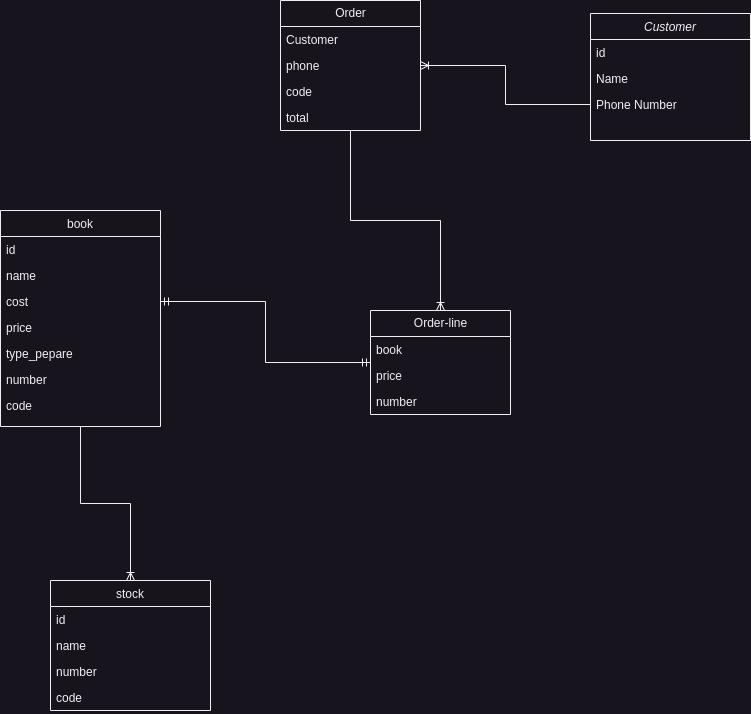

The diagram above was exported from draw.io. Its source (the exported page's mxGraphModel, read from the mxfile embedded in the PNG):
<mxGraphModel dx="1434" dy="843" grid="1" gridSize="10" guides="1" tooltips="1" connect="1" arrows="1" fold="1" page="1" pageScale="1" pageWidth="850" pageHeight="1100" math="0" shadow="0">
  <root>
    <mxCell id="0" />
    <mxCell id="1" parent="0" />
    <mxCell id="ydt_hiELgAYXaW50BLeo-1" value="Order" style="swimlane;fontStyle=0;childLayout=stackLayout;horizontal=1;startSize=26;fillColor=none;horizontalStack=0;resizeParent=1;resizeParentMax=0;resizeLast=0;collapsible=1;marginBottom=0;html=1;" vertex="1" parent="1">
      <mxGeometry x="310" y="30" width="140" height="130" as="geometry">
        <mxRectangle x="340" y="50" width="70" height="30" as="alternateBounds" />
      </mxGeometry>
    </mxCell>
    <mxCell id="ydt_hiELgAYXaW50BLeo-2" value="Customer" style="text;strokeColor=none;fillColor=none;align=left;verticalAlign=top;spacingLeft=4;spacingRight=4;overflow=hidden;rotatable=0;points=[[0,0.5],[1,0.5]];portConstraint=eastwest;whiteSpace=wrap;html=1;" vertex="1" parent="ydt_hiELgAYXaW50BLeo-1">
      <mxGeometry y="26" width="140" height="26" as="geometry" />
    </mxCell>
    <mxCell id="ydt_hiELgAYXaW50BLeo-3" value="phone" style="text;strokeColor=none;fillColor=none;align=left;verticalAlign=top;spacingLeft=4;spacingRight=4;overflow=hidden;rotatable=0;points=[[0,0.5],[1,0.5]];portConstraint=eastwest;whiteSpace=wrap;html=1;" vertex="1" parent="ydt_hiELgAYXaW50BLeo-1">
      <mxGeometry y="52" width="140" height="26" as="geometry" />
    </mxCell>
    <mxCell id="ydt_hiELgAYXaW50BLeo-4" value="code" style="text;strokeColor=none;fillColor=none;align=left;verticalAlign=top;spacingLeft=4;spacingRight=4;overflow=hidden;rotatable=0;points=[[0,0.5],[1,0.5]];portConstraint=eastwest;whiteSpace=wrap;html=1;" vertex="1" parent="ydt_hiELgAYXaW50BLeo-1">
      <mxGeometry y="78" width="140" height="26" as="geometry" />
    </mxCell>
    <mxCell id="ydt_hiELgAYXaW50BLeo-25" value="total" style="text;strokeColor=none;fillColor=none;align=left;verticalAlign=top;spacingLeft=4;spacingRight=4;overflow=hidden;rotatable=0;points=[[0,0.5],[1,0.5]];portConstraint=eastwest;whiteSpace=wrap;html=1;" vertex="1" parent="ydt_hiELgAYXaW50BLeo-1">
      <mxGeometry y="104" width="140" height="26" as="geometry" />
    </mxCell>
    <mxCell id="ydt_hiELgAYXaW50BLeo-5" value="book" style="swimlane;fontStyle=0;align=center;verticalAlign=top;childLayout=stackLayout;horizontal=1;startSize=26;horizontalStack=0;resizeParent=1;resizeLast=0;collapsible=1;marginBottom=0;rounded=0;shadow=0;strokeWidth=1;" vertex="1" parent="1">
      <mxGeometry x="30" y="240" width="160" height="216" as="geometry">
        <mxRectangle x="80" y="360" width="160" height="26" as="alternateBounds" />
      </mxGeometry>
    </mxCell>
    <mxCell id="ydt_hiELgAYXaW50BLeo-6" value="id" style="text;align=left;verticalAlign=top;spacingLeft=4;spacingRight=4;overflow=hidden;rotatable=0;points=[[0,0.5],[1,0.5]];portConstraint=eastwest;" vertex="1" parent="ydt_hiELgAYXaW50BLeo-5">
      <mxGeometry y="26" width="160" height="26" as="geometry" />
    </mxCell>
    <mxCell id="ydt_hiELgAYXaW50BLeo-7" value="name" style="text;align=left;verticalAlign=top;spacingLeft=4;spacingRight=4;overflow=hidden;rotatable=0;points=[[0,0.5],[1,0.5]];portConstraint=eastwest;" vertex="1" parent="ydt_hiELgAYXaW50BLeo-5">
      <mxGeometry y="52" width="160" height="26" as="geometry" />
    </mxCell>
    <mxCell id="ydt_hiELgAYXaW50BLeo-8" value="cost" style="text;align=left;verticalAlign=top;spacingLeft=4;spacingRight=4;overflow=hidden;rotatable=0;points=[[0,0.5],[1,0.5]];portConstraint=eastwest;rounded=0;shadow=0;html=0;" vertex="1" parent="ydt_hiELgAYXaW50BLeo-5">
      <mxGeometry y="78" width="160" height="26" as="geometry" />
    </mxCell>
    <mxCell id="ydt_hiELgAYXaW50BLeo-9" value="price" style="text;align=left;verticalAlign=top;spacingLeft=4;spacingRight=4;overflow=hidden;rotatable=0;points=[[0,0.5],[1,0.5]];portConstraint=eastwest;rounded=0;shadow=0;html=0;" vertex="1" parent="ydt_hiELgAYXaW50BLeo-5">
      <mxGeometry y="104" width="160" height="26" as="geometry" />
    </mxCell>
    <mxCell id="ydt_hiELgAYXaW50BLeo-10" value="type_pepare" style="text;align=left;verticalAlign=top;spacingLeft=4;spacingRight=4;overflow=hidden;rotatable=0;points=[[0,0.5],[1,0.5]];portConstraint=eastwest;rounded=0;shadow=0;html=0;" vertex="1" parent="ydt_hiELgAYXaW50BLeo-5">
      <mxGeometry y="130" width="160" height="26" as="geometry" />
    </mxCell>
    <mxCell id="ydt_hiELgAYXaW50BLeo-11" value="number" style="text;align=left;verticalAlign=top;spacingLeft=4;spacingRight=4;overflow=hidden;rotatable=0;points=[[0,0.5],[1,0.5]];portConstraint=eastwest;" vertex="1" parent="ydt_hiELgAYXaW50BLeo-5">
      <mxGeometry y="156" width="160" height="26" as="geometry" />
    </mxCell>
    <mxCell id="ydt_hiELgAYXaW50BLeo-12" value="code" style="text;align=left;verticalAlign=top;spacingLeft=4;spacingRight=4;overflow=hidden;rotatable=0;points=[[0,0.5],[1,0.5]];portConstraint=eastwest;" vertex="1" parent="ydt_hiELgAYXaW50BLeo-5">
      <mxGeometry y="182" width="160" height="26" as="geometry" />
    </mxCell>
    <mxCell id="ydt_hiELgAYXaW50BLeo-13" value="Customer" style="swimlane;fontStyle=2;align=center;verticalAlign=top;childLayout=stackLayout;horizontal=1;startSize=26;horizontalStack=0;resizeParent=1;resizeLast=0;collapsible=1;marginBottom=0;rounded=0;shadow=0;strokeWidth=1;" vertex="1" parent="1">
      <mxGeometry x="620" y="43" width="160" height="127" as="geometry">
        <mxRectangle x="620" y="43" width="160" height="26" as="alternateBounds" />
      </mxGeometry>
    </mxCell>
    <mxCell id="ydt_hiELgAYXaW50BLeo-14" value="id" style="text;align=left;verticalAlign=top;spacingLeft=4;spacingRight=4;overflow=hidden;rotatable=0;points=[[0,0.5],[1,0.5]];portConstraint=eastwest;" vertex="1" parent="ydt_hiELgAYXaW50BLeo-13">
      <mxGeometry y="26" width="160" height="26" as="geometry" />
    </mxCell>
    <mxCell id="ydt_hiELgAYXaW50BLeo-15" value="Name" style="text;align=left;verticalAlign=top;spacingLeft=4;spacingRight=4;overflow=hidden;rotatable=0;points=[[0,0.5],[1,0.5]];portConstraint=eastwest;" vertex="1" parent="ydt_hiELgAYXaW50BLeo-13">
      <mxGeometry y="52" width="160" height="26" as="geometry" />
    </mxCell>
    <mxCell id="ydt_hiELgAYXaW50BLeo-16" value="Phone Number" style="text;align=left;verticalAlign=top;spacingLeft=4;spacingRight=4;overflow=hidden;rotatable=0;points=[[0,0.5],[1,0.5]];portConstraint=eastwest;rounded=0;shadow=0;html=0;" vertex="1" parent="ydt_hiELgAYXaW50BLeo-13">
      <mxGeometry y="78" width="160" height="26" as="geometry" />
    </mxCell>
    <mxCell id="ydt_hiELgAYXaW50BLeo-19" value="Order-line" style="swimlane;fontStyle=0;childLayout=stackLayout;horizontal=1;startSize=26;fillColor=none;horizontalStack=0;resizeParent=1;resizeParentMax=0;resizeLast=0;collapsible=1;marginBottom=0;html=1;" vertex="1" parent="1">
      <mxGeometry x="400" y="340" width="140" height="104" as="geometry">
        <mxRectangle x="340" y="360" width="90" height="30" as="alternateBounds" />
      </mxGeometry>
    </mxCell>
    <mxCell id="ydt_hiELgAYXaW50BLeo-20" value="book" style="text;strokeColor=none;fillColor=none;align=left;verticalAlign=top;spacingLeft=4;spacingRight=4;overflow=hidden;rotatable=0;points=[[0,0.5],[1,0.5]];portConstraint=eastwest;whiteSpace=wrap;html=1;" vertex="1" parent="ydt_hiELgAYXaW50BLeo-19">
      <mxGeometry y="26" width="140" height="26" as="geometry" />
    </mxCell>
    <mxCell id="ydt_hiELgAYXaW50BLeo-21" value="price" style="text;strokeColor=none;fillColor=none;align=left;verticalAlign=top;spacingLeft=4;spacingRight=4;overflow=hidden;rotatable=0;points=[[0,0.5],[1,0.5]];portConstraint=eastwest;whiteSpace=wrap;html=1;" vertex="1" parent="ydt_hiELgAYXaW50BLeo-19">
      <mxGeometry y="52" width="140" height="26" as="geometry" />
    </mxCell>
    <mxCell id="ydt_hiELgAYXaW50BLeo-22" value="number" style="text;strokeColor=none;fillColor=none;align=left;verticalAlign=top;spacingLeft=4;spacingRight=4;overflow=hidden;rotatable=0;points=[[0,0.5],[1,0.5]];portConstraint=eastwest;whiteSpace=wrap;html=1;" vertex="1" parent="ydt_hiELgAYXaW50BLeo-19">
      <mxGeometry y="78" width="140" height="26" as="geometry" />
    </mxCell>
    <mxCell id="ydt_hiELgAYXaW50BLeo-23" value="" style="edgeStyle=orthogonalEdgeStyle;fontSize=12;html=1;endArrow=ERoneToMany;rounded=0;entryX=0.5;entryY=0;entryDx=0;entryDy=0;" edge="1" parent="1" source="ydt_hiELgAYXaW50BLeo-1" target="ydt_hiELgAYXaW50BLeo-19">
      <mxGeometry width="100" height="100" relative="1" as="geometry">
        <mxPoint x="180" y="240" as="sourcePoint" />
        <mxPoint x="-190" y="392.01" as="targetPoint" />
      </mxGeometry>
    </mxCell>
    <mxCell id="ydt_hiELgAYXaW50BLeo-27" value="" style="fontSize=12;html=1;endArrow=ERoneToMany;rounded=0;exitX=0;exitY=0.5;exitDx=0;exitDy=0;edgeStyle=elbowEdgeStyle;entryX=1;entryY=0.5;entryDx=0;entryDy=0;" edge="1" parent="1" source="ydt_hiELgAYXaW50BLeo-16" target="ydt_hiELgAYXaW50BLeo-3">
      <mxGeometry width="100" height="100" relative="1" as="geometry">
        <mxPoint x="520.0799999999999" y="410.0039999999999" as="sourcePoint" />
        <mxPoint x="340" y="190" as="targetPoint" />
      </mxGeometry>
    </mxCell>
    <mxCell id="ydt_hiELgAYXaW50BLeo-29" value="" style="edgeStyle=orthogonalEdgeStyle;fontSize=12;html=1;endArrow=ERmandOne;startArrow=ERmandOne;rounded=0;entryX=1;entryY=0.5;entryDx=0;entryDy=0;" edge="1" parent="1" source="ydt_hiELgAYXaW50BLeo-19" target="ydt_hiELgAYXaW50BLeo-8">
      <mxGeometry width="100" height="100" relative="1" as="geometry">
        <mxPoint x="370" y="340" as="sourcePoint" />
        <mxPoint x="430" y="520" as="targetPoint" />
      </mxGeometry>
    </mxCell>
    <mxCell id="Y6p_ntvwj3GHI3dMBNOO-1" value="stock" style="swimlane;fontStyle=0;align=center;verticalAlign=top;childLayout=stackLayout;horizontal=1;startSize=26;horizontalStack=0;resizeParent=1;resizeLast=0;collapsible=1;marginBottom=0;rounded=0;shadow=0;strokeWidth=1;" vertex="1" parent="1">
      <mxGeometry x="80" y="610" width="160" height="130" as="geometry">
        <mxRectangle x="80" y="730" width="160" height="26" as="alternateBounds" />
      </mxGeometry>
    </mxCell>
    <mxCell id="Y6p_ntvwj3GHI3dMBNOO-2" value="id" style="text;align=left;verticalAlign=top;spacingLeft=4;spacingRight=4;overflow=hidden;rotatable=0;points=[[0,0.5],[1,0.5]];portConstraint=eastwest;" vertex="1" parent="Y6p_ntvwj3GHI3dMBNOO-1">
      <mxGeometry y="26" width="160" height="26" as="geometry" />
    </mxCell>
    <mxCell id="Y6p_ntvwj3GHI3dMBNOO-3" value="name" style="text;align=left;verticalAlign=top;spacingLeft=4;spacingRight=4;overflow=hidden;rotatable=0;points=[[0,0.5],[1,0.5]];portConstraint=eastwest;" vertex="1" parent="Y6p_ntvwj3GHI3dMBNOO-1">
      <mxGeometry y="52" width="160" height="26" as="geometry" />
    </mxCell>
    <mxCell id="Y6p_ntvwj3GHI3dMBNOO-7" value="number" style="text;align=left;verticalAlign=top;spacingLeft=4;spacingRight=4;overflow=hidden;rotatable=0;points=[[0,0.5],[1,0.5]];portConstraint=eastwest;" vertex="1" parent="Y6p_ntvwj3GHI3dMBNOO-1">
      <mxGeometry y="78" width="160" height="26" as="geometry" />
    </mxCell>
    <mxCell id="Y6p_ntvwj3GHI3dMBNOO-8" value="code" style="text;align=left;verticalAlign=top;spacingLeft=4;spacingRight=4;overflow=hidden;rotatable=0;points=[[0,0.5],[1,0.5]];portConstraint=eastwest;" vertex="1" parent="Y6p_ntvwj3GHI3dMBNOO-1">
      <mxGeometry y="104" width="160" height="26" as="geometry" />
    </mxCell>
    <mxCell id="Y6p_ntvwj3GHI3dMBNOO-13" value="" style="edgeStyle=orthogonalEdgeStyle;fontSize=12;html=1;endArrow=ERoneToMany;rounded=0;exitX=0.5;exitY=1;exitDx=0;exitDy=0;entryX=0.5;entryY=0;entryDx=0;entryDy=0;" edge="1" parent="1" source="ydt_hiELgAYXaW50BLeo-5" target="Y6p_ntvwj3GHI3dMBNOO-1">
      <mxGeometry width="100" height="100" relative="1" as="geometry">
        <mxPoint x="330" y="500" as="sourcePoint" />
        <mxPoint x="430" y="400" as="targetPoint" />
      </mxGeometry>
    </mxCell>
  </root>
</mxGraphModel>